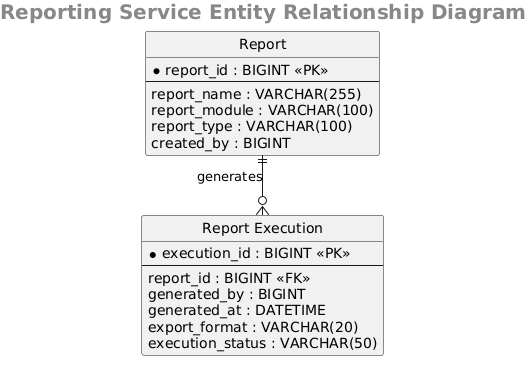

The diagram above was rendered by PlantUML. Its source (embedded in the PNG):
@startuml
header
<b><size:20>Reporting Service Entity Relationship Diagram</size></b>
endheader

hide circle
skinparam linetype ortho
skinparam shadowing false

entity "Report" as REPORT {
    * report_id : BIGINT <<PK>>
    --
    report_name : VARCHAR(255)
    report_module : VARCHAR(100)
    report_type : VARCHAR(100)
    created_by : BIGINT
}

entity "Report Execution" as EXECUTION {
    * execution_id : BIGINT <<PK>>
    --
    report_id : BIGINT <<FK>>
    generated_by : BIGINT
    generated_at : DATETIME
    export_format : VARCHAR(20)
    execution_status : VARCHAR(50)
}

REPORT ||--o{ EXECUTION : generates
@enduml